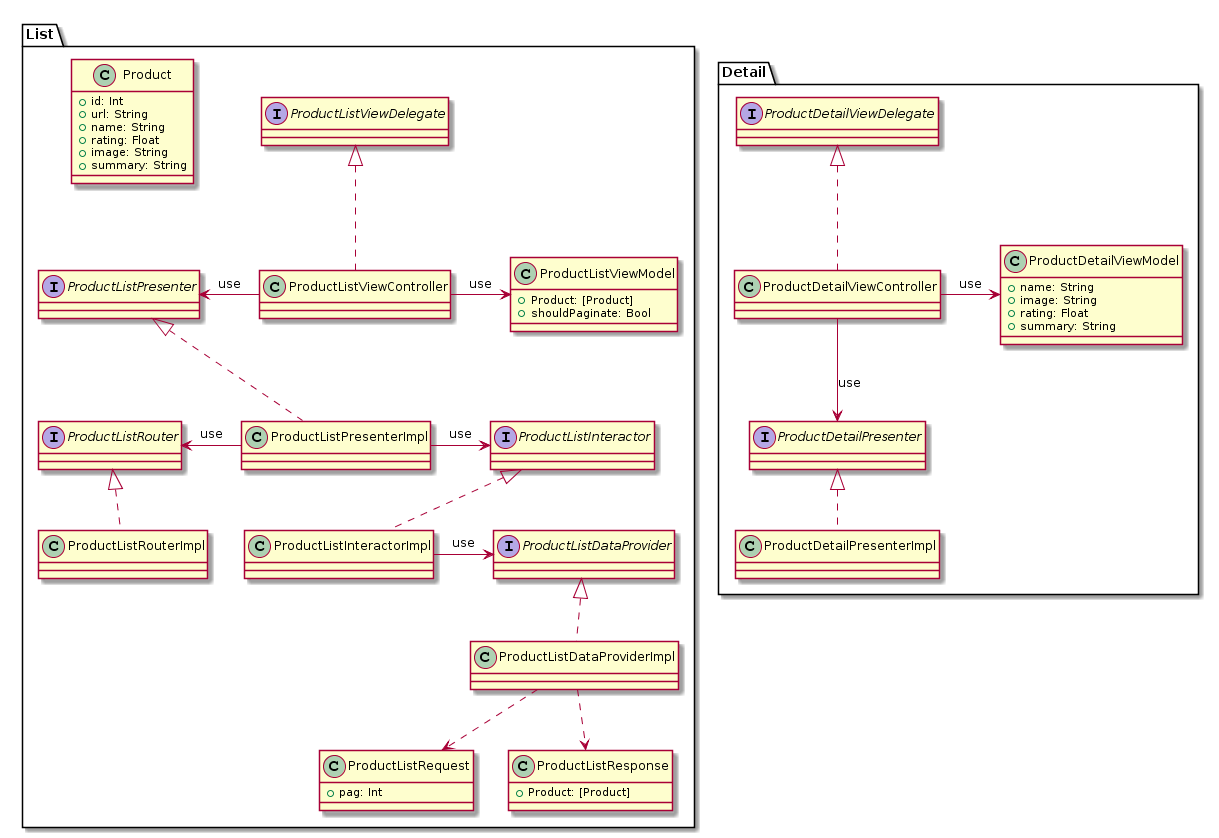

The diagram above was rendered by PlantUML. Its source (embedded in the PNG):
@startuml
package List {

    class Product {
        + id: Int
        + url: String
        + name: String
        + rating: Float
        + image: String
        + summary: String
    }

    class ProductListViewController {
    }
    
    class ProductListViewModel {
        + Product: [Product]
        + shouldPaginate: Bool
    }
    
    class ProductListRequest {
        + pag: Int
    }
    
    class ProductListResponse {
        + Product: [Product]
    }
    
    interface ProductListPresenter {
    }
    class ProductListPresenterImpl
    ProductListPresenter <|.. ProductListPresenterImpl
    ProductListViewController -left-> ProductListPresenter: use
    ProductListViewController -right-> ProductListViewModel: use
    
    interface ProductListViewDelegate {
    }
    ProductListViewController .up.|> ProductListViewDelegate
    
    interface ProductListInteractor {
    }
    class ProductListInteractorImpl
    ProductListInteractor <|.. ProductListInteractorImpl
    ProductListPresenterImpl -right-> ProductListInteractor: use
    
    interface ProductListDataProvider {
    }
    class ProductListDataProviderImpl
    ProductListDataProvider <|.down. ProductListDataProviderImpl
    ProductListInteractorImpl -> ProductListDataProvider: use
    ProductListDataProviderImpl ..> ProductListRequest
    ProductListDataProviderImpl ..> ProductListResponse
    
    
    interface ProductListRouter {
    }
    class ProductListRouterImpl
    ProductListRouter <|.. ProductListRouterImpl
    ProductListPresenterImpl -left-> ProductListRouter: use
}

package Detail {

    class ProductDetailViewController {
    }

    class ProductDetailViewModel {
        + name: String
        + image: String
        + rating: Float
        + summary: String
    }
    ProductDetailViewController -right-> ProductDetailViewModel: use
    
    interface ProductDetailPresenter {
    }
    class ProductDetailPresenterImpl
    ProductDetailPresenter <|.. ProductDetailPresenterImpl
    ProductDetailViewController --> ProductDetailPresenter: use
    
    interface ProductDetailViewDelegate {
    }
    ProductDetailViewDelegate <|.. ProductDetailViewController
}
@enduml